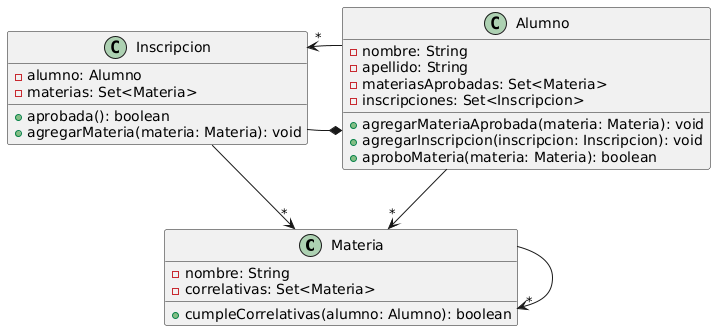

The diagram above was rendered by PlantUML. Its source (embedded in the PNG):
@startuml
class Materia
class Inscripcion
class Alumno

Materia --> "*" Materia

Inscripcion -* Alumno
Inscripcion --> "*" Materia

Alumno --> "*" Materia
Alumno --> "*" Inscripcion


class Alumno {
- nombre: String
- apellido: String
- materiasAprobadas: Set<Materia>
- inscripciones: Set<Inscripcion>
+ agregarMateriaAprobada(materia: Materia): void
+ agregarInscripcion(inscripcion: Inscripcion): void
+ aproboMateria(materia: Materia): boolean
}

class Inscripcion {
- alumno: Alumno
- materias: Set<Materia>
+ aprobada(): boolean
+ agregarMateria(materia: Materia): void
}

class Materia {
- nombre: String
- correlativas: Set<Materia>
+ cumpleCorrelativas(alumno: Alumno): boolean
}
@enduml